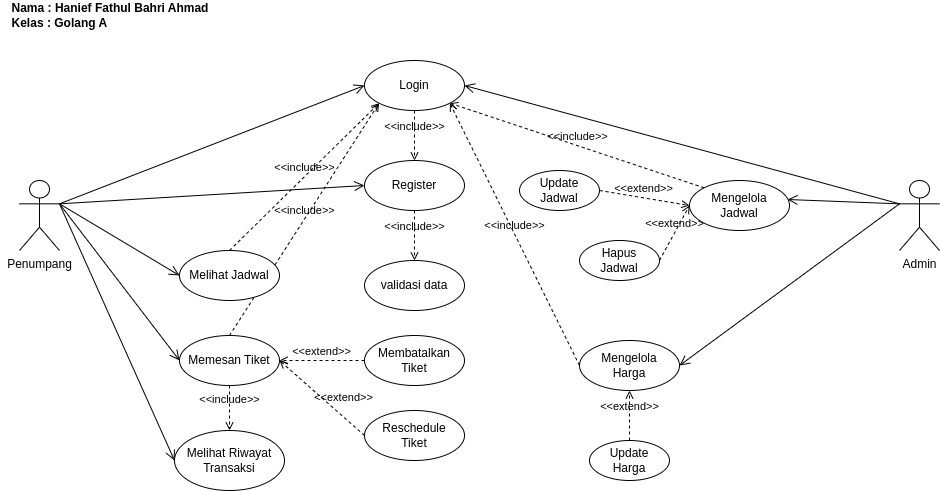

The diagram above was exported from draw.io. Its source (the exported page's mxGraphModel, read from the mxfile embedded in the PNG):
<mxGraphModel dx="1467" dy="810" grid="1" gridSize="10" guides="1" tooltips="1" connect="1" arrows="1" fold="1" page="1" pageScale="1" pageWidth="850" pageHeight="1100" math="0" shadow="0">
  <root>
    <mxCell id="0" />
    <mxCell id="1" parent="0" />
    <mxCell id="WIvDMQn0faA0HCZz5pkv-48" value="&amp;lt;&amp;lt;include&amp;gt;&amp;gt;" style="html=1;verticalAlign=bottom;labelBackgroundColor=none;endArrow=open;endFill=0;dashed=1;rounded=0;exitX=0.5;exitY=0;exitDx=0;exitDy=0;entryX=0;entryY=1;entryDx=0;entryDy=0;" edge="1" parent="1" source="WIvDMQn0faA0HCZz5pkv-19" target="WIvDMQn0faA0HCZz5pkv-3">
      <mxGeometry width="160" relative="1" as="geometry">
        <mxPoint x="69" y="420" as="sourcePoint" />
        <mxPoint x="229" y="420" as="targetPoint" />
      </mxGeometry>
    </mxCell>
    <mxCell id="WIvDMQn0faA0HCZz5pkv-2" value="Penumpang" style="shape=umlActor;verticalLabelPosition=bottom;verticalAlign=top;html=1;" vertex="1" parent="1">
      <mxGeometry x="89" y="220" width="40" height="70" as="geometry" />
    </mxCell>
    <mxCell id="WIvDMQn0faA0HCZz5pkv-3" value="Login" style="ellipse;whiteSpace=wrap;html=1;" vertex="1" parent="1">
      <mxGeometry x="434" y="100" width="100" height="50" as="geometry" />
    </mxCell>
    <mxCell id="WIvDMQn0faA0HCZz5pkv-5" value="Register" style="ellipse;whiteSpace=wrap;html=1;" vertex="1" parent="1">
      <mxGeometry x="434" y="200" width="100" height="50" as="geometry" />
    </mxCell>
    <mxCell id="WIvDMQn0faA0HCZz5pkv-6" value="validasi data" style="ellipse;whiteSpace=wrap;html=1;" vertex="1" parent="1">
      <mxGeometry x="434" y="300" width="100" height="50" as="geometry" />
    </mxCell>
    <mxCell id="WIvDMQn0faA0HCZz5pkv-8" value="&amp;lt;&amp;lt;extend&amp;gt;&amp;gt;" style="html=1;verticalAlign=bottom;labelBackgroundColor=none;endArrow=open;endFill=0;dashed=1;rounded=0;exitX=1;exitY=0.5;exitDx=0;exitDy=0;entryX=0;entryY=0.5;entryDx=0;entryDy=0;" edge="1" parent="1" source="WIvDMQn0faA0HCZz5pkv-35" target="WIvDMQn0faA0HCZz5pkv-32">
      <mxGeometry width="160" relative="1" as="geometry">
        <mxPoint x="734" y="110" as="sourcePoint" />
        <mxPoint x="894" y="110" as="targetPoint" />
      </mxGeometry>
    </mxCell>
    <mxCell id="WIvDMQn0faA0HCZz5pkv-9" value="&amp;lt;&amp;lt;include&amp;gt;&amp;gt;" style="html=1;verticalAlign=bottom;labelBackgroundColor=none;endArrow=open;endFill=0;dashed=1;rounded=0;exitX=0.5;exitY=1;exitDx=0;exitDy=0;entryX=0.5;entryY=0;entryDx=0;entryDy=0;" edge="1" parent="1" source="WIvDMQn0faA0HCZz5pkv-3" target="WIvDMQn0faA0HCZz5pkv-5">
      <mxGeometry width="160" relative="1" as="geometry">
        <mxPoint x="534" y="20" as="sourcePoint" />
        <mxPoint x="694" y="20" as="targetPoint" />
      </mxGeometry>
    </mxCell>
    <mxCell id="WIvDMQn0faA0HCZz5pkv-10" value="&amp;lt;&amp;lt;include&amp;gt;&amp;gt;" style="html=1;verticalAlign=bottom;labelBackgroundColor=none;endArrow=open;endFill=0;dashed=1;rounded=0;exitX=0.5;exitY=1;exitDx=0;exitDy=0;entryX=0.5;entryY=0;entryDx=0;entryDy=0;" edge="1" parent="1" source="WIvDMQn0faA0HCZz5pkv-5" target="WIvDMQn0faA0HCZz5pkv-6">
      <mxGeometry width="160" relative="1" as="geometry">
        <mxPoint x="414" y="160" as="sourcePoint" />
        <mxPoint x="494" y="210" as="targetPoint" />
      </mxGeometry>
    </mxCell>
    <mxCell id="WIvDMQn0faA0HCZz5pkv-12" value="Admin" style="shape=umlActor;verticalLabelPosition=bottom;verticalAlign=top;html=1;" vertex="1" parent="1">
      <mxGeometry x="969" y="220" width="40" height="70" as="geometry" />
    </mxCell>
    <mxCell id="WIvDMQn0faA0HCZz5pkv-14" value="" style="endArrow=open;startArrow=none;endFill=0;startFill=0;endSize=8;html=1;verticalAlign=bottom;labelBackgroundColor=none;strokeWidth=1;rounded=0;exitX=1;exitY=0.3333333333333333;exitDx=0;exitDy=0;exitPerimeter=0;entryX=0;entryY=0.5;entryDx=0;entryDy=0;" edge="1" parent="1" source="WIvDMQn0faA0HCZz5pkv-2" target="WIvDMQn0faA0HCZz5pkv-5">
      <mxGeometry width="160" relative="1" as="geometry">
        <mxPoint x="59" y="134.5" as="sourcePoint" />
        <mxPoint x="219" y="134.5" as="targetPoint" />
      </mxGeometry>
    </mxCell>
    <mxCell id="WIvDMQn0faA0HCZz5pkv-15" value="" style="endArrow=open;startArrow=none;endFill=0;startFill=0;endSize=8;html=1;verticalAlign=bottom;labelBackgroundColor=none;strokeWidth=1;rounded=0;exitX=1;exitY=0.3333333333333333;exitDx=0;exitDy=0;exitPerimeter=0;entryX=0;entryY=0.5;entryDx=0;entryDy=0;" edge="1" parent="1" source="WIvDMQn0faA0HCZz5pkv-2" target="WIvDMQn0faA0HCZz5pkv-3">
      <mxGeometry width="160" relative="1" as="geometry">
        <mxPoint x="89" y="200" as="sourcePoint" />
        <mxPoint x="249" y="200" as="targetPoint" />
      </mxGeometry>
    </mxCell>
    <mxCell id="WIvDMQn0faA0HCZz5pkv-18" value="Melihat Jadwal" style="ellipse;whiteSpace=wrap;html=1;" vertex="1" parent="1">
      <mxGeometry x="249" y="290" width="100" height="50" as="geometry" />
    </mxCell>
    <mxCell id="WIvDMQn0faA0HCZz5pkv-19" value="Memesan Tiket" style="ellipse;whiteSpace=wrap;html=1;" vertex="1" parent="1">
      <mxGeometry x="249" y="375" width="100" height="50" as="geometry" />
    </mxCell>
    <mxCell id="WIvDMQn0faA0HCZz5pkv-20" value="Membatalkan Tiket" style="ellipse;whiteSpace=wrap;html=1;" vertex="1" parent="1">
      <mxGeometry x="434" y="375" width="100" height="50" as="geometry" />
    </mxCell>
    <mxCell id="WIvDMQn0faA0HCZz5pkv-21" value="Reschedule &lt;br&gt;Tiket" style="ellipse;whiteSpace=wrap;html=1;" vertex="1" parent="1">
      <mxGeometry x="434" y="450" width="100" height="50" as="geometry" />
    </mxCell>
    <mxCell id="WIvDMQn0faA0HCZz5pkv-22" value="&amp;lt;&amp;lt;extend&amp;gt;&amp;gt;" style="html=1;verticalAlign=bottom;labelBackgroundColor=none;endArrow=open;endFill=0;dashed=1;rounded=0;exitX=0;exitY=0.5;exitDx=0;exitDy=0;entryX=1;entryY=0.5;entryDx=0;entryDy=0;" edge="1" parent="1" source="WIvDMQn0faA0HCZz5pkv-20" target="WIvDMQn0faA0HCZz5pkv-19">
      <mxGeometry width="160" relative="1" as="geometry">
        <mxPoint x="564" y="400" as="sourcePoint" />
        <mxPoint x="724" y="400" as="targetPoint" />
        <mxPoint as="offset" />
      </mxGeometry>
    </mxCell>
    <mxCell id="WIvDMQn0faA0HCZz5pkv-23" value="&amp;lt;&amp;lt;extend&amp;gt;&amp;gt;" style="html=1;verticalAlign=bottom;labelBackgroundColor=none;endArrow=open;endFill=0;dashed=1;rounded=0;exitX=0;exitY=0.5;exitDx=0;exitDy=0;entryX=1;entryY=0.5;entryDx=0;entryDy=0;" edge="1" parent="1" source="WIvDMQn0faA0HCZz5pkv-21" target="WIvDMQn0faA0HCZz5pkv-19">
      <mxGeometry x="-0.38" y="-8" width="160" relative="1" as="geometry">
        <mxPoint x="454" y="395" as="sourcePoint" />
        <mxPoint x="394" y="435" as="targetPoint" />
        <mxPoint as="offset" />
      </mxGeometry>
    </mxCell>
    <mxCell id="WIvDMQn0faA0HCZz5pkv-24" value="Melihat Riwayat Transaksi" style="ellipse;whiteSpace=wrap;html=1;" vertex="1" parent="1">
      <mxGeometry x="244" y="470" width="110" height="60" as="geometry" />
    </mxCell>
    <mxCell id="WIvDMQn0faA0HCZz5pkv-25" value="&amp;lt;&amp;lt;include&amp;gt;&amp;gt;" style="html=1;verticalAlign=bottom;labelBackgroundColor=none;endArrow=open;endFill=0;dashed=1;rounded=0;exitX=0.5;exitY=1;exitDx=0;exitDy=0;entryX=0.5;entryY=0;entryDx=0;entryDy=0;" edge="1" parent="1" source="WIvDMQn0faA0HCZz5pkv-19" target="WIvDMQn0faA0HCZz5pkv-24">
      <mxGeometry width="160" relative="1" as="geometry">
        <mxPoint x="364" y="570" as="sourcePoint" />
        <mxPoint x="524" y="570" as="targetPoint" />
      </mxGeometry>
    </mxCell>
    <mxCell id="WIvDMQn0faA0HCZz5pkv-27" value="" style="endArrow=open;startArrow=none;endFill=0;startFill=0;endSize=8;html=1;verticalAlign=bottom;labelBackgroundColor=none;strokeWidth=1;rounded=0;entryX=0;entryY=0.5;entryDx=0;entryDy=0;exitX=1;exitY=0.3333333333333333;exitDx=0;exitDy=0;exitPerimeter=0;" edge="1" parent="1" source="WIvDMQn0faA0HCZz5pkv-2" target="WIvDMQn0faA0HCZz5pkv-18">
      <mxGeometry width="160" relative="1" as="geometry">
        <mxPoint x="109" y="250" as="sourcePoint" />
        <mxPoint x="369" y="345" as="targetPoint" />
      </mxGeometry>
    </mxCell>
    <mxCell id="WIvDMQn0faA0HCZz5pkv-28" value="" style="endArrow=open;startArrow=none;endFill=0;startFill=0;endSize=8;html=1;verticalAlign=bottom;labelBackgroundColor=none;strokeWidth=1;rounded=0;entryX=0;entryY=0.5;entryDx=0;entryDy=0;exitX=1;exitY=0.3333333333333333;exitDx=0;exitDy=0;exitPerimeter=0;" edge="1" parent="1" source="WIvDMQn0faA0HCZz5pkv-2" target="WIvDMQn0faA0HCZz5pkv-19">
      <mxGeometry width="160" relative="1" as="geometry">
        <mxPoint x="109" y="263" as="sourcePoint" />
        <mxPoint x="369" y="425" as="targetPoint" />
      </mxGeometry>
    </mxCell>
    <mxCell id="WIvDMQn0faA0HCZz5pkv-29" value="" style="endArrow=open;startArrow=none;endFill=0;startFill=0;endSize=8;html=1;verticalAlign=bottom;labelBackgroundColor=none;strokeWidth=1;rounded=0;exitX=1;exitY=0.3333333333333333;exitDx=0;exitDy=0;exitPerimeter=0;entryX=0;entryY=0.5;entryDx=0;entryDy=0;" edge="1" parent="1" source="WIvDMQn0faA0HCZz5pkv-2" target="WIvDMQn0faA0HCZz5pkv-24">
      <mxGeometry width="160" relative="1" as="geometry">
        <mxPoint x="109" y="263" as="sourcePoint" />
        <mxPoint x="299" y="550" as="targetPoint" />
      </mxGeometry>
    </mxCell>
    <mxCell id="WIvDMQn0faA0HCZz5pkv-30" value="" style="endArrow=open;startArrow=none;endFill=0;startFill=0;endSize=8;html=1;verticalAlign=bottom;labelBackgroundColor=none;strokeWidth=1;rounded=0;exitX=0;exitY=0.3333333333333333;exitDx=0;exitDy=0;exitPerimeter=0;entryX=1;entryY=0.5;entryDx=0;entryDy=0;" edge="1" parent="1" source="WIvDMQn0faA0HCZz5pkv-12" target="WIvDMQn0faA0HCZz5pkv-3">
      <mxGeometry width="160" relative="1" as="geometry">
        <mxPoint x="539" y="300" as="sourcePoint" />
        <mxPoint x="799" y="182" as="targetPoint" />
      </mxGeometry>
    </mxCell>
    <mxCell id="WIvDMQn0faA0HCZz5pkv-32" value="Mengelola&lt;br&gt;Jadwal" style="ellipse;whiteSpace=wrap;html=1;" vertex="1" parent="1">
      <mxGeometry x="759" y="220" width="100" height="50" as="geometry" />
    </mxCell>
    <mxCell id="WIvDMQn0faA0HCZz5pkv-33" value="" style="endArrow=open;startArrow=none;endFill=0;startFill=0;endSize=8;html=1;verticalAlign=bottom;labelBackgroundColor=none;strokeWidth=1;rounded=0;exitX=0;exitY=0.3333333333333333;exitDx=0;exitDy=0;exitPerimeter=0;entryX=0.98;entryY=0.38;entryDx=0;entryDy=0;entryPerimeter=0;" edge="1" parent="1" source="WIvDMQn0faA0HCZz5pkv-12" target="WIvDMQn0faA0HCZz5pkv-32">
      <mxGeometry width="160" relative="1" as="geometry">
        <mxPoint x="829" y="203" as="sourcePoint" />
        <mxPoint x="469" y="145" as="targetPoint" />
      </mxGeometry>
    </mxCell>
    <mxCell id="WIvDMQn0faA0HCZz5pkv-34" value="Update&lt;br&gt;Jadwal" style="ellipse;whiteSpace=wrap;html=1;" vertex="1" parent="1">
      <mxGeometry x="589" y="210" width="80" height="40" as="geometry" />
    </mxCell>
    <mxCell id="WIvDMQn0faA0HCZz5pkv-35" value="Hapus&lt;br&gt;Jadwal" style="ellipse;whiteSpace=wrap;html=1;" vertex="1" parent="1">
      <mxGeometry x="649" y="280" width="80" height="40" as="geometry" />
    </mxCell>
    <mxCell id="WIvDMQn0faA0HCZz5pkv-38" value="&amp;lt;&amp;lt;extend&amp;gt;&amp;gt;" style="html=1;verticalAlign=bottom;labelBackgroundColor=none;endArrow=open;endFill=0;dashed=1;rounded=0;exitX=1;exitY=0.5;exitDx=0;exitDy=0;entryX=0;entryY=0.5;entryDx=0;entryDy=0;" edge="1" parent="1" source="WIvDMQn0faA0HCZz5pkv-34" target="WIvDMQn0faA0HCZz5pkv-32">
      <mxGeometry width="160" relative="1" as="geometry">
        <mxPoint x="744" y="120" as="sourcePoint" />
        <mxPoint x="904" y="120" as="targetPoint" />
      </mxGeometry>
    </mxCell>
    <mxCell id="WIvDMQn0faA0HCZz5pkv-39" value="Mengelola&lt;br&gt;Harga" style="ellipse;whiteSpace=wrap;html=1;" vertex="1" parent="1">
      <mxGeometry x="649" y="380" width="100" height="50" as="geometry" />
    </mxCell>
    <mxCell id="WIvDMQn0faA0HCZz5pkv-40" value="Update&lt;br&gt;Harga" style="ellipse;whiteSpace=wrap;html=1;" vertex="1" parent="1">
      <mxGeometry x="659" y="480" width="80" height="40" as="geometry" />
    </mxCell>
    <mxCell id="WIvDMQn0faA0HCZz5pkv-41" value="&amp;lt;&amp;lt;extend&amp;gt;&amp;gt;" style="html=1;verticalAlign=bottom;labelBackgroundColor=none;endArrow=open;endFill=0;dashed=1;rounded=0;exitX=0.5;exitY=0;exitDx=0;exitDy=0;entryX=0.5;entryY=1;entryDx=0;entryDy=0;" edge="1" parent="1" source="WIvDMQn0faA0HCZz5pkv-40" target="WIvDMQn0faA0HCZz5pkv-39">
      <mxGeometry width="160" relative="1" as="geometry">
        <mxPoint x="669" y="360" as="sourcePoint" />
        <mxPoint x="724" y="405" as="targetPoint" />
      </mxGeometry>
    </mxCell>
    <mxCell id="WIvDMQn0faA0HCZz5pkv-42" value="" style="endArrow=open;startArrow=none;endFill=0;startFill=0;endSize=8;html=1;verticalAlign=bottom;labelBackgroundColor=none;strokeWidth=1;rounded=0;exitX=0;exitY=0.3333333333333333;exitDx=0;exitDy=0;exitPerimeter=0;entryX=1;entryY=0.5;entryDx=0;entryDy=0;" edge="1" parent="1" source="WIvDMQn0faA0HCZz5pkv-12" target="WIvDMQn0faA0HCZz5pkv-39">
      <mxGeometry width="160" relative="1" as="geometry">
        <mxPoint x="959" y="213" as="sourcePoint" />
        <mxPoint x="792" y="229" as="targetPoint" />
      </mxGeometry>
    </mxCell>
    <mxCell id="WIvDMQn0faA0HCZz5pkv-47" value="&amp;lt;&amp;lt;include&amp;gt;&amp;gt;" style="html=1;verticalAlign=bottom;labelBackgroundColor=none;endArrow=open;endFill=0;dashed=1;rounded=0;exitX=0.5;exitY=0;exitDx=0;exitDy=0;entryX=0;entryY=1;entryDx=0;entryDy=0;" edge="1" parent="1" source="WIvDMQn0faA0HCZz5pkv-18" target="WIvDMQn0faA0HCZz5pkv-3">
      <mxGeometry width="160" relative="1" as="geometry">
        <mxPoint x="489" y="30" as="sourcePoint" />
        <mxPoint x="649" y="30" as="targetPoint" />
      </mxGeometry>
    </mxCell>
    <mxCell id="WIvDMQn0faA0HCZz5pkv-49" value="&amp;lt;&amp;lt;include&amp;gt;&amp;gt;" style="html=1;verticalAlign=bottom;labelBackgroundColor=none;endArrow=open;endFill=0;dashed=1;rounded=0;exitX=0;exitY=0;exitDx=0;exitDy=0;entryX=1;entryY=1;entryDx=0;entryDy=0;" edge="1" parent="1" source="WIvDMQn0faA0HCZz5pkv-32" target="WIvDMQn0faA0HCZz5pkv-3">
      <mxGeometry width="160" relative="1" as="geometry">
        <mxPoint x="489" y="30" as="sourcePoint" />
        <mxPoint x="649" y="30" as="targetPoint" />
      </mxGeometry>
    </mxCell>
    <mxCell id="WIvDMQn0faA0HCZz5pkv-50" value="&amp;lt;&amp;lt;include&amp;gt;&amp;gt;" style="html=1;verticalAlign=bottom;labelBackgroundColor=none;endArrow=open;endFill=0;dashed=1;rounded=0;exitX=0;exitY=0.5;exitDx=0;exitDy=0;entryX=1;entryY=1;entryDx=0;entryDy=0;" edge="1" parent="1" source="WIvDMQn0faA0HCZz5pkv-39" target="WIvDMQn0faA0HCZz5pkv-3">
      <mxGeometry width="160" relative="1" as="geometry">
        <mxPoint x="784" y="237" as="sourcePoint" />
        <mxPoint x="529" y="153" as="targetPoint" />
      </mxGeometry>
    </mxCell>
    <mxCell id="i7y9iyEbnnZDNDHn0CFl-1" value="Nama : Hanief Fathul Bahri Ahmad&lt;br&gt;&lt;div style=&quot;text-align: left;&quot;&gt;&lt;span style=&quot;background-color: initial;&quot;&gt;Kelas : Golang A&lt;/span&gt;&lt;/div&gt;" style="text;html=1;strokeColor=none;fillColor=none;align=center;verticalAlign=middle;whiteSpace=wrap;rounded=0;fontStyle=1" vertex="1" parent="1">
      <mxGeometry x="70" y="40" width="220" height="30" as="geometry" />
    </mxCell>
  </root>
</mxGraphModel>